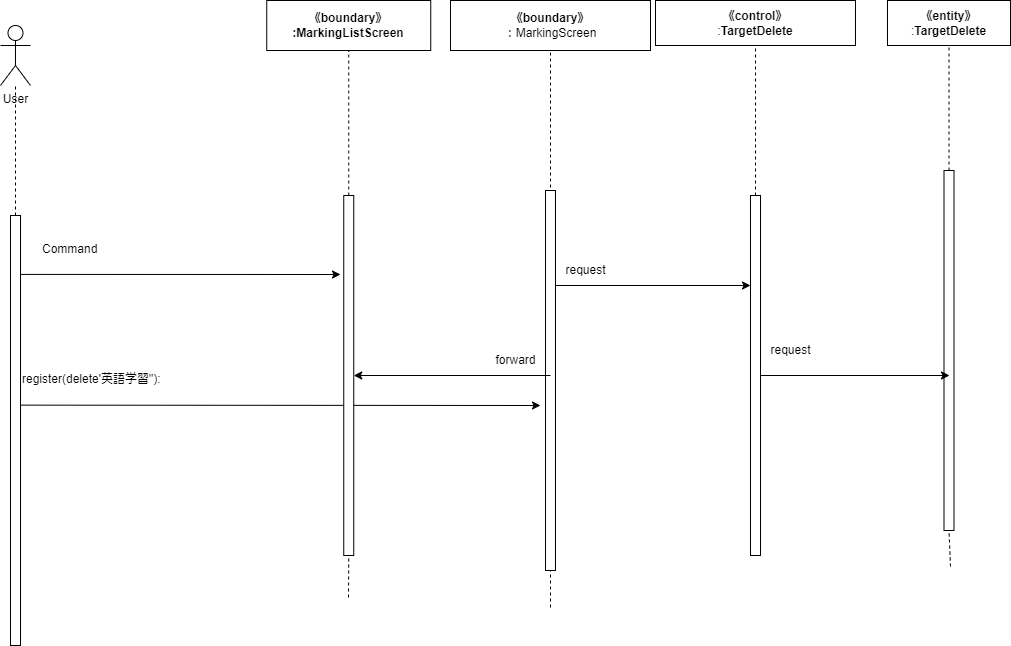

The diagram above was exported from draw.io. Its source (the exported page's mxGraphModel, read from the mxfile embedded in the PNG):
<mxGraphModel dx="1403" dy="480" grid="1" gridSize="10" guides="1" tooltips="1" connect="1" arrows="1" fold="1" page="1" pageScale="1" pageWidth="827" pageHeight="1169" math="0" shadow="0">
  <root>
    <mxCell id="0" />
    <mxCell id="1" parent="0" />
    <mxCell id="2" value="User" style="shape=umlActor;verticalLabelPosition=bottom;verticalAlign=top;html=1;outlineConnect=0;" vertex="1" parent="1">
      <mxGeometry x="-180" y="80" width="30" height="60" as="geometry" />
    </mxCell>
    <mxCell id="3" value="" style="endArrow=none;dashed=1;html=1;exitX=0.5;exitY=0;exitDx=0;exitDy=0;" edge="1" parent="1" target="2">
      <mxGeometry width="50" height="50" relative="1" as="geometry">
        <mxPoint x="-165" y="269.99999999999955" as="sourcePoint" />
        <mxPoint x="-140" y="180" as="targetPoint" />
      </mxGeometry>
    </mxCell>
    <mxCell id="4" value="&lt;span style=&quot;font-weight: 700;&quot;&gt;《boundary》&lt;/span&gt;&lt;br style=&quot;font-weight: 700;&quot;&gt;&lt;span style=&quot;font-weight: 700;&quot;&gt;:MarkingList&lt;/span&gt;&lt;b&gt;Screen&lt;/b&gt;" style="rounded=0;whiteSpace=wrap;html=1;" vertex="1" parent="1">
      <mxGeometry x="86.25" y="55" width="164" height="50" as="geometry" />
    </mxCell>
    <mxCell id="5" value="&lt;span style=&quot;font-weight: 700;&quot;&gt;《boundary》&lt;/span&gt;&lt;br&gt;：MarkingScreen" style="rounded=0;whiteSpace=wrap;html=1;" vertex="1" parent="1">
      <mxGeometry x="270" y="55" width="200" height="50" as="geometry" />
    </mxCell>
    <mxCell id="6" value="&lt;span style=&quot;font-weight: 700;&quot;&gt;《control》&lt;br&gt;&lt;/span&gt;:&lt;b&gt;TargetDelete&lt;/b&gt;" style="rounded=0;whiteSpace=wrap;html=1;" vertex="1" parent="1">
      <mxGeometry x="475" y="55" width="200" height="45" as="geometry" />
    </mxCell>
    <mxCell id="7" value="" style="endArrow=classic;html=1;exitX=0.162;exitY=0.441;exitDx=0;exitDy=0;exitPerimeter=0;" edge="1" parent="1" source="8">
      <mxGeometry width="50" height="50" relative="1" as="geometry">
        <mxPoint x="-160" y="472.4999999999998" as="sourcePoint" />
        <mxPoint x="359.99999999999955" y="460" as="targetPoint" />
      </mxGeometry>
    </mxCell>
    <mxCell id="8" value="" style="rounded=0;whiteSpace=wrap;html=1;" vertex="1" parent="1">
      <mxGeometry x="-170" y="270" width="10" height="430" as="geometry" />
    </mxCell>
    <mxCell id="9" value="" style="endArrow=none;dashed=1;html=1;entryX=0.5;entryY=1;entryDx=0;entryDy=0;startArrow=none;" edge="1" parent="1" source="11" target="4">
      <mxGeometry width="50" height="50" relative="1" as="geometry">
        <mxPoint x="168" y="652" as="sourcePoint" />
        <mxPoint x="190" y="200" as="targetPoint" />
      </mxGeometry>
    </mxCell>
    <mxCell id="10" value="" style="endArrow=none;dashed=1;html=1;entryX=0.5;entryY=1;entryDx=0;entryDy=0;" edge="1" parent="1" target="11">
      <mxGeometry width="50" height="50" relative="1" as="geometry">
        <mxPoint x="168" y="652" as="sourcePoint" />
        <mxPoint x="168.25" y="105" as="targetPoint" />
      </mxGeometry>
    </mxCell>
    <mxCell id="11" value="" style="rounded=0;whiteSpace=wrap;html=1;" vertex="1" parent="1">
      <mxGeometry x="163.25" y="250" width="10" height="360" as="geometry" />
    </mxCell>
    <mxCell id="12" value="" style="endArrow=none;dashed=1;html=1;entryX=0.5;entryY=1;entryDx=0;entryDy=0;" edge="1" parent="1" target="5">
      <mxGeometry width="50" height="50" relative="1" as="geometry">
        <mxPoint x="369.99999999999955" y="662" as="sourcePoint" />
        <mxPoint x="390" y="190" as="targetPoint" />
      </mxGeometry>
    </mxCell>
    <mxCell id="13" value="" style="rounded=0;whiteSpace=wrap;html=1;" vertex="1" parent="1">
      <mxGeometry x="365" y="245" width="10" height="380" as="geometry" />
    </mxCell>
    <mxCell id="14" value="" style="endArrow=none;dashed=1;html=1;entryX=0.5;entryY=1;entryDx=0;entryDy=0;startArrow=none;" edge="1" parent="1" source="15" target="6">
      <mxGeometry width="50" height="50" relative="1" as="geometry">
        <mxPoint x="580" y="684" as="sourcePoint" />
        <mxPoint x="680" y="180" as="targetPoint" />
      </mxGeometry>
    </mxCell>
    <mxCell id="15" value="" style="rounded=0;whiteSpace=wrap;html=1;" vertex="1" parent="1">
      <mxGeometry x="570" y="250" width="10" height="360" as="geometry" />
    </mxCell>
    <mxCell id="16" value="&lt;span style=&quot;font-weight: 700;&quot;&gt;《entity》&lt;/span&gt;&lt;br&gt;:&lt;b&gt;TargetDelete&lt;/b&gt;" style="rounded=0;whiteSpace=wrap;html=1;" vertex="1" parent="1">
      <mxGeometry x="707" y="55" width="123" height="45" as="geometry" />
    </mxCell>
    <mxCell id="17" value="" style="endArrow=none;dashed=1;html=1;entryX=0.5;entryY=1;entryDx=0;entryDy=0;startArrow=none;" edge="1" parent="1" source="19" target="16">
      <mxGeometry width="50" height="50" relative="1" as="geometry">
        <mxPoint x="770" y="621" as="sourcePoint" />
        <mxPoint x="790" y="280" as="targetPoint" />
      </mxGeometry>
    </mxCell>
    <mxCell id="18" value="" style="endArrow=none;dashed=1;html=1;entryX=0.5;entryY=1;entryDx=0;entryDy=0;" edge="1" parent="1" target="19">
      <mxGeometry width="50" height="50" relative="1" as="geometry">
        <mxPoint x="769.9999999999995" y="621.0000000000002" as="sourcePoint" />
        <mxPoint x="768.5" y="100" as="targetPoint" />
      </mxGeometry>
    </mxCell>
    <mxCell id="19" value="" style="rounded=0;whiteSpace=wrap;html=1;" vertex="1" parent="1">
      <mxGeometry x="763.5" y="225" width="10" height="360" as="geometry" />
    </mxCell>
    <mxCell id="20" value="register(delete'英語学習&quot;):" style="text;whiteSpace=wrap;html=1;" vertex="1" parent="1">
      <mxGeometry x="-160" y="420" width="280" height="40" as="geometry" />
    </mxCell>
    <mxCell id="21" value="Command" style="text;whiteSpace=wrap;html=1;" vertex="1" parent="1">
      <mxGeometry x="-140" y="290" width="90" height="40" as="geometry" />
    </mxCell>
    <mxCell id="22" value="" style="endArrow=classic;html=1;exitX=1.055;exitY=0.137;exitDx=0;exitDy=0;exitPerimeter=0;" edge="1" parent="1" source="8">
      <mxGeometry width="50" height="50" relative="1" as="geometry">
        <mxPoint x="-110" y="380" as="sourcePoint" />
        <mxPoint x="160" y="328.9999999999998" as="targetPoint" />
      </mxGeometry>
    </mxCell>
    <mxCell id="23" value="" style="endArrow=classic;html=1;exitX=1;exitY=0.25;exitDx=0;exitDy=0;entryX=0;entryY=0.25;entryDx=0;entryDy=0;" edge="1" parent="1" source="13" target="15">
      <mxGeometry width="50" height="50" relative="1" as="geometry">
        <mxPoint x="450" y="370" as="sourcePoint" />
        <mxPoint x="500" y="320" as="targetPoint" />
      </mxGeometry>
    </mxCell>
    <mxCell id="24" value="request" style="text;html=1;align=center;verticalAlign=middle;resizable=0;points=[];autosize=1;strokeColor=none;fillColor=none;" vertex="1" parent="1">
      <mxGeometry x="375" y="310" width="60" height="30" as="geometry" />
    </mxCell>
    <mxCell id="25" value="" style="endArrow=classic;html=1;" edge="1" parent="1" target="11">
      <mxGeometry width="50" height="50" relative="1" as="geometry">
        <mxPoint x="369.99999999999955" y="430" as="sourcePoint" />
        <mxPoint x="330" y="380" as="targetPoint" />
      </mxGeometry>
    </mxCell>
    <mxCell id="26" value="forward" style="text;html=1;align=center;verticalAlign=middle;resizable=0;points=[];autosize=1;strokeColor=none;fillColor=none;" vertex="1" parent="1">
      <mxGeometry x="305" y="400" width="60" height="30" as="geometry" />
    </mxCell>
    <mxCell id="27" value="" style="endArrow=classic;html=1;exitX=1;exitY=0.5;exitDx=0;exitDy=0;" edge="1" parent="1" source="15">
      <mxGeometry width="50" height="50" relative="1" as="geometry">
        <mxPoint x="640" y="420" as="sourcePoint" />
        <mxPoint x="768.9999999999995" y="430" as="targetPoint" />
      </mxGeometry>
    </mxCell>
    <mxCell id="28" value="request" style="text;html=1;align=center;verticalAlign=middle;resizable=0;points=[];autosize=1;strokeColor=none;fillColor=none;" vertex="1" parent="1">
      <mxGeometry x="580" y="390" width="60" height="30" as="geometry" />
    </mxCell>
  </root>
</mxGraphModel>